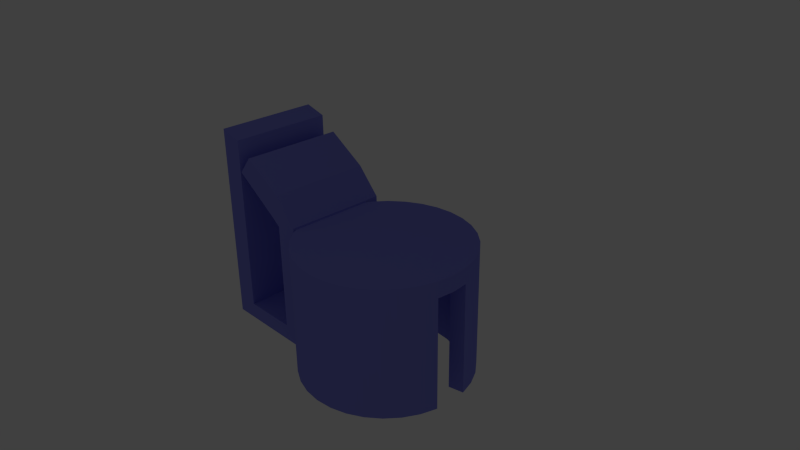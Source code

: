 # Source: filament_guide_01.blend  (saved by Blender 2.72.0; exported with 4.5.12 LTS)
import bpy
from mathutils import Matrix  # noqa: F401  (used for matrix-valued properties, if any)

bpy.ops.wm.read_factory_settings(use_empty=True)
scene = bpy.context.scene
scene.name = 'Scene'

# ---- collections
col_collection_1 = bpy.data.collections.new('Collection 1'); scene.collection.children.link(col_collection_1)

# ---- materials (node trees are filled in below, after node groups)
mat_material = bpy.data.materials.new('Material')
mat_material.alpha_threshold = 0.0
mat_material.use_transparent_shadow = False
mat_material.diffuse_color = (0.2338, 0.2478, 0.8, 1.0)
mat_material.roughness = 0.5

# ---- material node trees

# ---- world
world_world = bpy.data.worlds.new('World'); scene.world = world_world
world_world.color = (0.05088, 0.05088, 0.05088)
world_world.use_sun_shadow = False
world_world.sun_shadow_jitter_overblur = 0.0
world_world.cycles.sampling_method = 'MANUAL'
world_world.cycles.sample_map_resolution = 256

# ---- cameras
cam_camera = bpy.data.cameras.new('Camera')
cam_camera.clip_end = 100.0
cam_camera.lens = 35.0
cam_camera.sensor_width = 32.0
cam_camera.sensor_height = 18.0
cam_camera.ortho_scale = 7.314
cam_camera.dof.focus_distance = 0.0
cam_camera.dof.aperture_fstop = 128.0

# ---- lights
light_lamp = bpy.data.lights.new('Lamp', 'POINT')
light_lamp.transmission_factor = 0.0
light_lamp.cutoff_distance = 30.0
light_lamp.energy = 400.0
light_lamp.shadow_buffer_clip_start = 1.001
light_lamp.shadow_soft_size = 0.1
light_lamp.shadow_maximum_resolution = 0.006
light_lamp.use_absolute_resolution = True
light_lamp.cycles.use_multiple_importance_sampling = False

# ---- meshes
me_pnr_filament_guide = bpy.data.meshes.new('PNR Filament Guide')
me_pnr_filament_guide.from_pydata([(-3.226, -6.294, -5.201), (-4.363, -5.362, -5.201), (-2.474, -5.164, -5.201), (-1.411, -5.731, -5.201), (-0.522, -7.414, -5.201), (-1.929, -6.988, -5.201), (-0.258, -6.081, -5.201), (-3.405, -4.4, -5.201), (-5.295, -4.225, -5.201), (-4.738, -2.408, -5.201), (-4.17, -3.469, 4.8), (-4.17, -3.469, -5.201), (5.108, -6.294, -5.201), (3.811, -6.988, -5.201), (3.293, -5.731, -5.201), (4.356, -5.164, -5.201), (6.245, -5.362, -5.201), (5.287, -4.4, -5.201), (-4.738, -2.408, 4.8), (-5.088, -1.256, 4.8), (2.404, -7.414, -5.201), (0.941, -7.558, -5.201), (2.14, -6.081, -5.201), (0.941, -6.198, -5.201), (-5.558, -3.733, 4.8), (-5.558, -3.733, -5.201), (-2.474, -5.164, 4.8), (-3.405, -4.4, 4.8), (-4.363, -5.362, 4.8), (-3.226, -6.294, 4.8), (-1.411, -5.731, 4.8), (-1.929, -6.988, 4.8), (-5.558, 3.618, 4.8), (-5.558, -4.059, 6.376), (-5.558, 4.943, 6.376), (-0.522, -7.414, 4.8), (0.941, -7.558, 4.8), (-0.258, -6.081, 4.8), (2.404, -7.414, 4.8), (3.811, -6.988, 4.8), (2.14, -6.081, 4.8), (4.356, -5.164, 4.8), (3.293, -5.731, 4.8), (5.108, -6.294, 4.8), (-5.558, 4.943, -5.201), (-5.558, 3.618, -5.201), (6.245, -5.362, 4.8), (5.287, -4.4, 4.8), (-5.558, -4.059, -5.201), (-14.56, -4.059, 12.56), (-14.56, 4.943, 12.56), (-14.56, -4.059, -5.201), (-14.56, 4.943, -5.201), (0.941, -6.198, 4.8), (-12.56, 4.943, 12.03), (-12.56, -4.059, 12.03), (-12.56, -4.059, -3.74), (-12.56, 4.943, -3.74), (-7.556, 4.943, 5.842), (-7.556, -4.059, 5.842), (-7.556, 4.943, -3.74), (-7.556, -4.059, -3.74), (7.871, -2.928, 4.8), (7.177, -4.225, 4.8), (7.177, -4.225, -5.201), (-5.295, -4.225, 4.8), (6.052, -3.469, 4.8), (-3.226, 6.178, 4.8), (-1.411, 5.615, 4.8), (-1.929, 6.872, 4.8), (0.941, 7.443, 4.8), (0.941, 7.443, -5.201), (-0.522, 7.298, 4.8), (2.404, 7.298, 4.8), (2.404, 7.298, -5.201), (3.811, 6.872, 4.8), (3.811, 6.872, -5.201), (5.108, 6.178, 4.8), (5.108, 6.178, -5.201), (6.245, 5.246, 4.8), (6.245, 5.246, -5.201), (3.293, 5.615, -5.201), (4.356, 5.048, -5.201), (2.14, 5.965, -5.201), (0.941, 6.082, -5.201), (3.293, 5.615, 4.8), (-0.258, 5.965, -5.201), (5.287, 4.284, 4.8), (4.356, 5.048, 4.8), (2.14, 5.965, 4.8), (0.941, 6.082, 4.8), (-3.226, 6.178, -5.201), (-1.929, 6.872, -5.201), (-1.411, 5.615, -5.201), (-2.474, 5.048, -5.201), (-0.522, 7.298, -5.201), (-4.363, 5.246, -5.201), (-4.363, 5.246, 4.8), (-0.258, 5.965, 4.8), (-2.474, 5.048, 4.8), (-3.405, 4.284, 4.8), (6.052, 3.353, -5.201), (5.287, 4.284, -5.201), (7.177, 4.109, -5.201), (7.871, 2.812, -5.201), (6.62, -2.408, -5.201), (7.871, -2.928, -5.201), (6.052, -3.469, -5.201), (8.297, 1.405, -5.201), (6.62, 2.292, -5.201), (6.97, 1.14, -5.201), (6.97, -1.256, -5.201), (8.297, -1.521, -5.201), (-4.17, 3.353, -5.201), (-5.295, 4.109, -5.201), (-3.405, 4.284, -5.201), (-4.738, 2.292, -5.201), (-5.088, 1.14, -5.201), (-5.206, -0.05798, -5.201), (-5.088, -1.256, -5.201), (7.088, -0.05798, 4.8), (8.441, -0.05798, 4.8), (6.97, 1.14, 4.8), (6.62, 2.292, 4.8), (7.871, 2.812, 4.8), (6.052, 3.353, 4.8), (7.177, 4.109, 4.8), (8.297, -1.521, 4.8), (6.62, -2.408, 4.8), (8.297, 1.405, 4.8), (6.97, -1.256, 4.8), (-5.295, 4.109, 4.8), (-4.17, 3.353, 4.8), (-4.738, 2.292, 4.8), (-5.206, -0.05798, 4.8), (-5.088, 1.14, 4.8), (-7.614, -4.059, 8.643), (-7.614, 4.943, 8.643), (-8.405, 4.943, 6.483), (-8.405, -4.059, 6.483), (-11.14, -4.059, 10.85), (-11.14, 4.943, 10.85), (-12.43, 4.943, 9.239), (-12.43, -4.059, 9.239), (-4.17, -3.469, 6.216), (-4.738, -2.408, 6.216), (-5.088, -1.256, 6.216), (-5.558, -3.733, 6.216), (-2.474, -5.164, 6.216), (-3.405, -4.4, 6.216), (-4.363, -5.362, 6.216), (-3.226, -6.294, 6.216), (-1.411, -5.731, 6.216), (-1.929, -6.988, 6.216), (-5.558, 3.618, 6.216), (-0.522, -7.414, 6.216), (0.941, -7.558, 6.216), (-0.258, -6.081, 6.216), (2.404, -7.414, 6.216), (3.811, -6.988, 6.216), (2.14, -6.081, 6.216), (4.356, -5.164, 6.216), (3.293, -5.731, 6.216), (5.108, -6.294, 6.216), (6.245, -5.362, 6.216), (5.287, -4.4, 6.216), (0.941, -6.198, 6.216), (7.871, -2.928, 6.216), (7.177, -4.225, 6.216), (-5.295, -4.225, 6.216), (6.052, -3.469, 6.216), (-3.226, 6.178, 6.216), (-1.411, 5.615, 6.216), (-1.929, 6.872, 6.216), (0.941, 7.443, 6.216), (-0.522, 7.298, 6.216), (2.404, 7.298, 6.216), (3.811, 6.872, 6.216), (5.108, 6.178, 6.216), (6.245, 5.246, 6.216), (3.293, 5.615, 6.216), (5.287, 4.284, 6.216), (4.356, 5.048, 6.216), (2.14, 5.965, 6.216), (0.941, 6.082, 6.216), (-4.363, 5.246, 6.216), (-0.258, 5.965, 6.216), (-2.474, 5.048, 6.216), (-3.405, 4.284, 6.216), (7.088, -0.05798, 6.216), (8.441, -0.05798, 6.216), (6.97, 1.14, 6.216), (6.62, 2.292, 6.216), (7.871, 2.812, 6.216), (6.052, 3.353, 6.216), (7.177, 4.109, 6.216), (8.297, -1.521, 6.216), (6.62, -2.408, 6.216), (8.297, 1.405, 6.216), (6.97, -1.256, 6.216), (-5.295, 4.109, 6.216), (-4.17, 3.353, 6.216), (-4.738, 2.292, 6.216), (-5.206, -0.05798, 6.216), (-5.088, 1.14, 6.216)], [], [(0, 1, 2), (3, 0, 2), (4, 5, 6), (7, 2, 1), (8, 7, 1), (9, 10, 11), (12, 13, 14), (15, 12, 14), (12, 15, 16), (15, 17, 16), (18, 9, 19), (9, 18, 10), (20, 21, 22), (22, 14, 13), (13, 20, 22), (23, 22, 21), (6, 23, 21), (21, 4, 6), (3, 6, 5), (0, 3, 5), (8, 24, 25), (38, 39, 159, 158), (39, 43, 163, 159), (120, 130, 199, 189), (43, 46, 164, 163), (24, 32, 33), (34, 33, 32), (10, 18, 145, 144), (41, 42, 162, 161), (87, 125, 194, 181), (34, 32, 44), (45, 44, 32), (85, 88, 182, 180), (130, 128, 197, 199), (24, 33, 48), (25, 24, 48), (51, 49, 50), (51, 50, 52), (46, 63, 168, 164), (98, 90, 184, 186), (53, 37, 157, 166), (132, 100, 188, 201), (69, 67, 171, 173), (24, 65, 169, 147), (123, 122, 191, 192), (54, 55, 56), (54, 56, 57), (59, 58, 60), (59, 60, 61), (61, 60, 57), (61, 57, 56), (62, 63, 64), (63, 16, 64), (46, 16, 63), (43, 16, 46), (43, 12, 16), (39, 13, 12), (39, 12, 43), (38, 20, 13), (38, 13, 39), (36, 21, 20), (36, 20, 38), (21, 36, 35), (21, 35, 4), (35, 31, 5), (35, 5, 4), (31, 29, 0), (31, 0, 5), (1, 0, 28), (28, 0, 29), (65, 1, 28), (1, 65, 8), (24, 8, 65), (7, 11, 27), (7, 27, 2), (26, 2, 27), (3, 2, 26), (40, 22, 23), (40, 23, 53), (22, 40, 14), (42, 14, 40), (15, 14, 42), (47, 66, 17), (27, 11, 10), (30, 3, 26), (3, 30, 6), (37, 6, 30), (37, 53, 6), (53, 23, 6), (41, 15, 42), (15, 41, 17), (47, 17, 41), (55, 49, 56), (51, 56, 49), (34, 58, 138, 137), (58, 59, 139, 138), (33, 59, 61), (122, 120, 189, 191), (70, 71, 72), (73, 74, 71), (73, 71, 70), (75, 76, 74), (75, 74, 73), (33, 61, 48), (77, 78, 76), (77, 76, 75), (51, 48, 56), (61, 56, 48), (77, 79, 80), (80, 78, 77), (81, 78, 82), (71, 74, 83), (84, 71, 83), (80, 82, 78), (82, 85, 81), (74, 76, 83), (81, 83, 76), (78, 81, 76), (81, 85, 83), (84, 86, 71), (82, 87, 88), (82, 88, 85), (89, 83, 85), (83, 89, 84), (90, 84, 89), (91, 92, 93), (93, 94, 91), (93, 92, 86), (95, 86, 92), (71, 86, 95), (42, 40, 160, 162), (125, 123, 192, 194), (26, 27, 149, 148), (90, 89, 183, 184), (128, 66, 170, 197), (91, 96, 97), (89, 85, 180, 183), (67, 91, 97), (69, 92, 91), (69, 91, 67), (126, 79, 179, 195), (29, 31, 153, 151), (75, 73, 176, 177), (72, 95, 92), (72, 92, 69), (72, 69, 173, 175), (18, 19, 146, 145), (27, 10, 144, 149), (31, 35, 155, 153), (62, 127, 196, 167), (50, 54, 57), (66, 47, 165, 170), (50, 49, 55), (50, 55, 54), (58, 34, 60), (34, 44, 60), (50, 57, 52), (60, 44, 57), (52, 57, 44), (101, 102, 103), (80, 103, 102), (103, 104, 101), (82, 80, 102), (105, 106, 107), (104, 108, 109), (109, 101, 104), (110, 109, 108), (106, 105, 112), (64, 107, 106), (113, 114, 115), (96, 91, 94), (116, 45, 113), (115, 96, 94), (117, 45, 116), (115, 114, 96), (118, 51, 117), (119, 51, 118), (9, 51, 119), (114, 113, 45), (11, 25, 9), (8, 11, 7), (107, 64, 17), (16, 17, 64), (111, 112, 105), (8, 25, 11), (51, 9, 25), (48, 51, 25), (45, 117, 51), (51, 52, 45), (44, 45, 52), (47, 41, 161, 165), (88, 87, 181, 182), (79, 77, 178, 179), (35, 36, 156, 155), (70, 72, 175, 174), (77, 75, 177, 178), (32, 24, 147, 154), (99, 68, 172, 187), (133, 132, 201, 202), (37, 30, 152, 157), (73, 70, 174, 176), (134, 135, 204, 203), (124, 126, 195, 193), (65, 28, 150, 169), (127, 121, 190, 196), (19, 134, 203, 146), (68, 98, 186, 172), (67, 97, 185, 171), (40, 53, 166, 160), (97, 131, 200, 185), (28, 29, 151, 150), (129, 124, 193, 198), (100, 99, 187, 188), (131, 32, 154, 200), (121, 129, 198, 190), (63, 62, 167, 168), (36, 38, 158, 156), (30, 26, 148, 152), (135, 133, 202, 204), (127, 62, 106), (127, 106, 112), (62, 64, 106), (126, 80, 79), (103, 80, 126), (126, 124, 104), (126, 104, 103), (124, 129, 108), (124, 108, 104), (87, 102, 101), (102, 87, 82), (105, 107, 66), (110, 122, 109), (123, 109, 122), (125, 101, 109), (125, 109, 123), (101, 125, 87), (107, 17, 66), (128, 105, 66), (105, 128, 111), (130, 111, 128), (45, 32, 114), (131, 114, 32), (96, 114, 97), (131, 97, 114), (94, 100, 115), (115, 100, 132), (115, 132, 113), (133, 116, 132), (113, 132, 116), (116, 133, 135), (116, 135, 117), (134, 118, 135), (117, 135, 118), (118, 134, 19), (118, 19, 119), (119, 19, 9), (71, 95, 72), (86, 84, 98), (84, 90, 98), (68, 93, 98), (86, 98, 93), (93, 68, 99), (93, 99, 94), (99, 100, 94), (137, 138, 142, 141), (138, 139, 143, 142), (33, 34, 137, 136), (59, 33, 136, 139), (141, 143, 140), (141, 142, 143), (136, 137, 141, 140), (139, 136, 140, 143), (148, 149, 150), (150, 151, 148), (152, 148, 151), (151, 153, 152), (155, 156, 157), (158, 159, 160), (161, 162, 163), (163, 164, 161), (165, 161, 164), (153, 155, 157), (157, 152, 153), (166, 157, 156), (160, 166, 156), (156, 158, 160), (162, 160, 159), (163, 162, 159), (171, 172, 173), (182, 181, 179), (180, 182, 178), (179, 178, 182), (178, 177, 180), (183, 180, 177), (184, 183, 174), (176, 174, 183), (176, 183, 177), (175, 186, 174), (184, 174, 186), (175, 173, 186), (172, 186, 173), (187, 172, 171), (188, 187, 185), (171, 185, 187), (189, 190, 191), (192, 193, 194), (193, 195, 194), (181, 194, 195), (195, 179, 181), (167, 196, 197), (193, 192, 198), (192, 191, 198), (190, 198, 191), (189, 199, 190), (199, 197, 196), (190, 199, 196), (185, 200, 188), (201, 188, 200), (200, 154, 201), (202, 201, 154), (145, 147, 144), (146, 147, 145), (203, 204, 154), (204, 202, 154), (154, 147, 203), (146, 203, 147), (144, 169, 149), (150, 149, 169), (197, 170, 167), (168, 167, 170), (164, 168, 165), (170, 165, 168), (169, 144, 147), (53, 37, 30), (90, 53, 68), (47, 41, 42), (87, 42, 85), (100, 99, 68), (85, 88, 87), (133, 132, 134), (53, 90, 85), (66, 47, 87), (53, 30, 68), (132, 10, 134), (120, 130, 128), (66, 125, 120), (30, 100, 68), (10, 132, 100), (166, 157, 152), (120, 128, 66), (135, 133, 134), (125, 123, 120), (19, 134, 18), (100, 30, 27), (18, 134, 10), (42, 87, 47), (123, 122, 120), (125, 66, 87), (30, 26, 27), (27, 10, 100), (42, 53, 85), (40, 53, 42), (90, 89, 85), (68, 98, 90), (184, 166, 172), (165, 161, 162), (181, 162, 180), (188, 187, 172), (180, 182, 181), (202, 201, 203), (166, 184, 180), (170, 165, 181), (166, 152, 172), (201, 144, 203), (189, 199, 197), (170, 194, 189), (152, 188, 172), (144, 201, 188), (189, 197, 170), (204, 202, 203), (194, 192, 189), (146, 203, 145), (188, 152, 149), (145, 203, 144), (162, 181, 165), (192, 191, 189), (194, 170, 181), (152, 148, 149), (149, 144, 188), (162, 166, 180), (160, 166, 162), (184, 183, 180), (172, 186, 184), (111, 127, 112), (130, 127, 111), (110, 129, 108), (122, 129, 110), (130, 121, 127), (130, 120, 121), (121, 120, 122), (129, 121, 122)])
me_pnr_filament_guide.materials.append(mat_material)
me_pnr_filament_guide.use_remesh_preserve_volume = False
me_pnr_filament_guide.use_remesh_preserve_attributes = False
me_pnr_filament_guide.use_mirror_vertex_groups = False
me_pnr_filament_guide.update()

# ---- objects
ob_pnr_filament_guide = bpy.data.objects.new('PNR Filament Guide', me_pnr_filament_guide)
ob_lamp = bpy.data.objects.new('Lamp', light_lamp)
ob_camera = bpy.data.objects.new('Camera', cam_camera)

# ---- transforms, parenting, visibility, modifiers, constraints
ob_pnr_filament_guide.location = (0.0, 0.0, 0.0)
ob_pnr_filament_guide.lineart.crease_threshold = 0.0
ob_lamp.location = (4.076, -29.41, 45.58)
ob_lamp.rotation_euler = (0.6503, 0.05522, 1.866)
ob_lamp.lock_rotations_4d = False
ob_lamp.empty_display_type = 'ARROWS'
ob_lamp.color = (0.0, 0.0, 0.0, 0.0)
ob_lamp.lineart.crease_threshold = 0.0
ob_camera.location = (46.3, -40.68, 37.91)
ob_camera.rotation_euler = (1.109, 0.01082, 0.8149)
ob_camera.lock_rotations_4d = False
ob_camera.empty_display_type = 'ARROWS'
ob_camera.color = (0.0, 0.0, 0.0, 0.0)
ob_camera.display_type = 'WIRE'
ob_camera.lineart.crease_threshold = 0.0

# ---- collection membership
col_collection_1.objects.link(ob_pnr_filament_guide)
col_collection_1.objects.link(ob_lamp)
col_collection_1.objects.link(ob_camera)

# ---- scene / render settings (as saved in the file)
scene.camera = ob_camera
scene.frame_start = 1; scene.frame_end = 250; scene.frame_set(1)
scene.render.engine = 'BLENDER_EEVEE_NEXT'
scene.render.resolution_percentage = 50
scene.render.dither_intensity = 0.0
scene.cycles.use_denoising = False
scene.cycles.samples = 10
scene.cycles.sampling_pattern = 'TABULATED_SOBOL'
scene.cycles.light_sampling_threshold = 0.0
scene.cycles.use_adaptive_sampling = False
scene.cycles.use_light_tree = False
scene.cycles.blur_glossy = 0.0
scene.cycles.pixel_filter_type = 'GAUSSIAN'
scene.cycles.sample_clamp_indirect = 0.0
scene.view_settings.view_transform = 'Standard'
bpy.context.view_layer.update()
